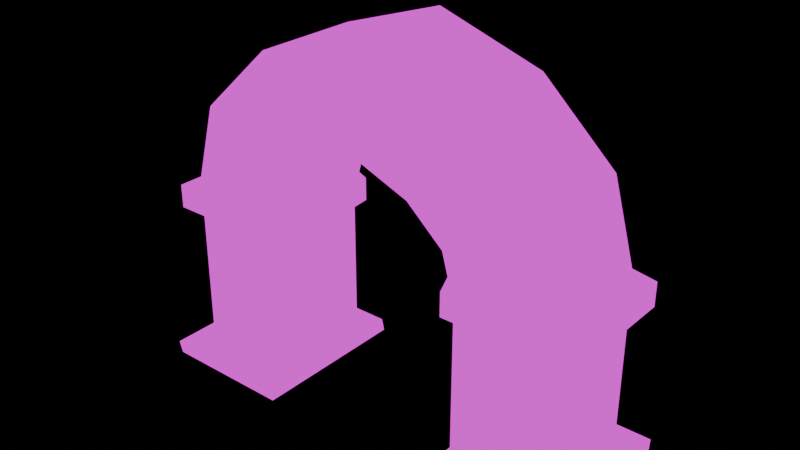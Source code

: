 # Source: 78886.blend  (saved by Blender 4.4.32; exported with 4.5.12 LTS)
import bpy
from mathutils import Matrix  # noqa: F401  (used for matrix-valued properties, if any)

bpy.ops.wm.read_factory_settings(use_empty=True)
scene = bpy.context.scene
scene.name = 'Scene'

# ---- images (referenced by path relative to the original .blend; pixels are not part of the script)
import os
ASSET_DIR = os.environ.get("B2B_ASSET_DIR", "")  # directory of the original .blend (textures are referenced by path, not embedded)
HERE = os.path.dirname(os.path.abspath(__file__))  # packed textures are extracted next to this script under _unpacked/

def load_image(name, relpath, width, height, colorspace="sRGB"):
    """Load a texture the original file referenced (path relative to the .blend, or extracted next to this script)."""
    p = next((c for c in (os.path.join(HERE, relpath), os.path.join(ASSET_DIR, relpath)) if relpath and os.path.exists(c)), "")
    if p:
        img = bpy.data.images.load(p, check_existing=True)
        img.name = name
    else:  # same state as the original file: an image datablock whose file is absent (Cycles renders it pink)
        img = bpy.data.images.new(name, width, height)
        img.source = "FILE"
        img.filepath = "//" + (relpath or name)
    img.colorspace_settings.name = colorspace
    return img
img_dungeon_arch_mat_basecolor___copy_png = load_image('dungeon_arch_mat_baseColor - Copy.png', 'textures/dungeon_arch_mat_baseColor - Copy.png', 1024, 1024, 'sRGB')

# ---- materials (node trees are filled in below, after node groups)
mat_material = bpy.data.materials.new('Material')

# ---- material node trees
mat_material.use_nodes = True; mat_material.node_tree.nodes.clear()
_N = mat_material.node_tree.nodes; _L = mat_material.node_tree.links
n0 = _N.new('ShaderNodeOutputMaterial'); n0.name = 'Material Output'; n0.location = (300, 300)
n1 = _N.new('ShaderNodeEmission'); n1.name = 'Emission'; n1.location = (10, 300)
n2 = _N.new('ShaderNodeTexImage'); n2.name = 'Image Texture'; n2.location = (-280, 280)
n2.image = img_dungeon_arch_mat_basecolor___copy_png
n2.interpolation = 'Closest'
_L.new(n1.outputs[0], n0.inputs[0])
_L.new(n2.outputs[0], n1.inputs[0])
n0.is_active_output = True

# ---- meshes
me_cube_001 = bpy.data.meshes.new('Cube.001')
me_cube_001.from_pydata([(-1.0, -1.0, -1.0), (-1.0, -1.0, 1.0), (-1.0, 1.0, -1.0), (-1.0, 1.0, 1.0), (1.0, -1.0, -1.0), (1.0, -1.0, 1.0), (1.0, 1.0, -1.0), (1.0, 1.0, 1.0), (-1.326, -1.215, 1.077), (-1.326, 1.215, 1.077), (1.104, 1.215, 1.077), (1.104, -1.215, 1.077), (-1.326, -1.215, 1.427), (-1.326, 1.215, 1.427), (1.104, 1.215, 1.427), (1.104, -1.215, 1.427), (-1.38, 1.587, -1.056), (-1.38, -1.587, -1.056), (1.151, 1.587, -1.056), (1.151, -1.587, -1.056), (-1.355, 1.623, -1.252), (-1.355, -1.552, -1.252), (1.176, 1.623, -1.252), (1.176, -1.552, -1.252), (-0.9612, -1.032, 1.567), (-0.9612, 1.032, 1.567), (1.103, 1.032, 1.567), (1.103, -1.032, 1.567), (-0.5278, -1.032, 2.712), (-0.5278, 1.032, 2.712), (1.22, 1.032, 1.881), (1.22, -1.032, 1.881), (0.8938, -1.032, 3.709), (0.8938, 1.032, 3.709), (1.93, 1.032, 2.359), (1.93, -1.032, 2.359), (2.936, -1.032, 4.216), (2.936, 1.032, 4.216), (2.936, 1.032, 2.655), (2.936, -1.032, 2.655), (6.873, -1.0, -1.0), (6.873, -1.0, 1.0), (6.873, 1.0, -1.0), (6.873, 1.0, 1.0), (4.873, -1.0, -1.0), (4.873, -1.0, 1.0), (4.873, 1.0, -1.0), (4.873, 1.0, 1.0), (7.199, -1.215, 1.077), (7.199, 1.215, 1.077), (4.768, 1.215, 1.077), (4.768, -1.215, 1.077), (7.199, -1.215, 1.427), (7.199, 1.215, 1.427), (4.768, 1.215, 1.427), (4.768, -1.215, 1.427), (7.253, 1.587, -1.056), (7.253, -1.587, -1.056), (4.722, 1.587, -1.056), (4.722, -1.587, -1.056), (7.227, 1.623, -1.252), (7.227, -1.552, -1.252), (4.696, 1.623, -1.252), (4.696, -1.552, -1.252), (6.834, -1.032, 1.567), (6.834, 1.032, 1.567), (4.77, 1.032, 1.567), (4.77, -1.032, 1.567), (6.4, -1.032, 2.712), (6.4, 1.032, 2.712), (4.653, 1.032, 1.881), (4.653, -1.032, 1.881), (4.979, -1.032, 3.709), (4.979, 1.032, 3.709), (3.943, 1.032, 2.359), (3.943, -1.032, 2.359)], [], [(0, 1, 3, 2), (2, 3, 7, 6), (6, 7, 5, 4), (4, 5, 1, 0), (6, 4, 19, 18), (7, 3, 9, 10), (11, 10, 14, 15), (5, 7, 10, 11), (3, 1, 8, 9), (1, 5, 11, 8), (13, 12, 24, 25), (9, 8, 12, 13), (8, 11, 15, 12), (10, 9, 13, 14), (19, 17, 21, 23), (4, 0, 17, 19), (2, 6, 18, 16), (0, 2, 16, 17), (20, 22, 23, 21), (16, 18, 22, 20), (18, 19, 23, 22), (17, 16, 20, 21), (24, 27, 31, 28), (12, 15, 27, 24), (14, 13, 25, 26), (15, 14, 26, 27), (30, 29, 33, 34), (26, 25, 29, 30), (27, 26, 30, 31), (25, 24, 28, 29), (35, 34, 38, 39), (31, 30, 34, 35), (29, 28, 32, 33), (28, 31, 35, 32), (38, 37, 36, 39), (33, 32, 36, 37), (32, 35, 39, 36), (34, 33, 37, 38), (40, 42, 43, 41), (42, 46, 47, 43), (46, 44, 45, 47), (44, 40, 41, 45), (46, 58, 59, 44), (47, 50, 49, 43), (51, 55, 54, 50), (45, 51, 50, 47), (43, 49, 48, 41), (41, 48, 51, 45), (53, 65, 64, 52), (49, 53, 52, 48), (48, 52, 55, 51), (50, 54, 53, 49), (59, 63, 61, 57), (44, 59, 57, 40), (42, 56, 58, 46), (40, 57, 56, 42), (60, 61, 63, 62), (56, 60, 62, 58), (58, 62, 63, 59), (57, 61, 60, 56), (64, 68, 71, 67), (52, 64, 67, 55), (54, 66, 65, 53), (55, 67, 66, 54), (70, 74, 73, 69), (66, 70, 69, 65), (67, 71, 70, 66), (65, 69, 68, 64), (75, 39, 38, 74), (71, 75, 74, 70), (69, 73, 72, 68), (68, 72, 75, 71), (73, 37, 36, 72), (72, 36, 39, 75), (74, 38, 37, 73)])
_uv = me_cube_001.uv_layers.new(name='UVMap')
_uv.uv.foreach_set('vector', [0.2067, 0.4306, 0.2127, 0.3334, 0.3181, 0.333, 0.3266, 0.4302, 0.6226, 0.4237, 0.6222, 0.3354, 0.5021, 0.3356, 0.5022, 0.4239, 0.1399, 0.02675, 0.1399, 0.1151, 0.03169, 0.1151, 0.03169, 0.02675, 0.502, 0.4247, 0.5021, 0.336, 0.6228, 0.3361, 0.6224, 0.4241, 0.1399, 0.02675, 0.03169, 0.02675, 0.03192, 0.01804, 0.1404, 0.01804, 0.5021, 0.3356, 0.6222, 0.3354, 0.6218, 0.3141, 0.5023, 0.3145, 0.03321, 0.1224, 0.1384, 0.1224, 0.1384, 0.1348, 0.03321, 0.1348, 0.03169, 0.1151, 0.1399, 0.1151, 0.1384, 0.1224, 0.03321, 0.1224, 0.3181, 0.333, 0.2127, 0.3334, 0.2121, 0.3224, 0.3174, 0.3221, 0.6228, 0.3361, 0.5021, 0.336, 0.5022, 0.314, 0.6222, 0.3144, 0.3173, 0.3069, 0.212, 0.3072, 0.216, 0.299, 0.3179, 0.2987, 0.3174, 0.3221, 0.2121, 0.3224, 0.212, 0.3072, 0.3173, 0.3069, 0.6222, 0.3144, 0.5022, 0.314, 0.502, 0.2975, 0.6221, 0.297, 0.5023, 0.3145, 0.6218, 0.3141, 0.6212, 0.2959, 0.5017, 0.2968, 0.4976, 0.5002, 0.6202, 0.499, 0.6211, 0.5089, 0.4989, 0.5101, 0.502, 0.4247, 0.6224, 0.4241, 0.6202, 0.499, 0.4976, 0.5002, 0.6226, 0.4237, 0.5022, 0.4239, 0.4976, 0.4999, 0.6193, 0.4994, 0.2067, 0.4306, 0.3266, 0.4302, 0.3678, 0.5058, 0.1775, 0.5065, 0.2114, 0.5229, 0.3631, 0.5229, 0.3631, 0.7132, 0.2114, 0.7132, 0.6193, 0.4994, 0.4976, 0.4999, 0.4987, 0.5096, 0.621, 0.5091, 0.1404, 0.01804, 0.03192, 0.01804, 0.03313, 0.01252, 0.1416, 0.01252, 0.1775, 0.5065, 0.3678, 0.5058, 0.3699, 0.5176, 0.1796, 0.5183, 0.6173, 0.2846, 0.5081, 0.2851, 0.5038, 0.2482, 0.618, 0.2549, 0.6221, 0.297, 0.502, 0.2975, 0.5081, 0.2851, 0.6173, 0.2846, 0.5017, 0.2968, 0.6212, 0.2959, 0.6182, 0.2839, 0.5077, 0.2844, 0.03321, 0.1348, 0.1384, 0.1348, 0.1426, 0.1456, 0.03091, 0.1456, 0.5025, 0.2462, 0.6181, 0.255, 0.6195, 0.1623, 0.5069, 0.1501, 0.5077, 0.2844, 0.6182, 0.2839, 0.6181, 0.255, 0.5025, 0.2462, 0.03091, 0.1456, 0.1426, 0.1456, 0.133, 0.2573, 0.04055, 0.2573, 0.3179, 0.2987, 0.216, 0.299, 0.2179, 0.268, 0.3215, 0.2676, 0.04542, 0.3943, 0.1281, 0.3943, 0.1355, 0.502, 0.04373, 0.502, 0.04055, 0.2573, 0.133, 0.2573, 0.1281, 0.3943, 0.04542, 0.3943, 0.3215, 0.2676, 0.2179, 0.268, 0.2097, 0.1654, 0.3216, 0.165, 0.618, 0.2549, 0.5038, 0.2482, 0.5053, 0.1531, 0.6205, 0.1634, 0.564, 0.8747, 0.4704, 0.8747, 0.4704, 0.751, 0.564, 0.751, 0.3216, 0.165, 0.2097, 0.1654, 0.2067, 0.008346, 0.322, 0.007941, 0.6205, 0.1634, 0.5053, 0.1531, 0.5015, 0.01059, 0.6127, 0.008685, 0.5069, 0.1501, 0.6195, 0.1623, 0.6134, 0.006481, 0.5018, 0.01009, 0.3231, 0.4298, 0.2105, 0.4307, 0.208, 0.3362, 0.324, 0.3353, 0.5033, 0.4252, 0.6179, 0.4265, 0.6179, 0.3381, 0.5029, 0.3366, 0.03189, 0.02538, 0.1427, 0.02978, 0.1432, 0.1155, 0.03136, 0.1155, 0.622, 0.4234, 0.5021, 0.4245, 0.502, 0.3359, 0.6218, 0.3348, 0.03189, 0.02538, 0.03187, 0.01882, 0.1436, 0.02021, 0.1427, 0.02978, 0.6179, 0.3381, 0.6177, 0.3169, 0.5035, 0.3148, 0.5029, 0.3366, 0.1448, 0.1223, 0.1448, 0.1398, 0.03071, 0.1391, 0.03071, 0.1215, 0.1432, 0.1155, 0.1448, 0.1223, 0.03071, 0.1215, 0.03136, 0.1155, 0.208, 0.3362, 0.2073, 0.3234, 0.3231, 0.3224, 0.324, 0.3353, 0.502, 0.3359, 0.5024, 0.3142, 0.6215, 0.3131, 0.6218, 0.3348, 0.2071, 0.3067, 0.2112, 0.2964, 0.3234, 0.2955, 0.323, 0.3057, 0.2073, 0.3234, 0.2071, 0.3067, 0.323, 0.3057, 0.3231, 0.3224, 0.5024, 0.3142, 0.5022, 0.297, 0.6214, 0.2959, 0.6215, 0.3131, 0.6177, 0.3169, 0.618, 0.2993, 0.5035, 0.2974, 0.5035, 0.3148, 0.6196, 0.4991, 0.6209, 0.5087, 0.4989, 0.5098, 0.4975, 0.5002, 0.622, 0.4234, 0.6196, 0.4991, 0.4975, 0.5002, 0.5021, 0.4245, 0.5033, 0.4252, 0.5057, 0.5022, 0.6222, 0.5023, 0.6179, 0.4265, 0.3231, 0.4298, 0.3602, 0.5069, 0.1815, 0.5084, 0.2105, 0.4307, 0.3631, 0.7132, 0.3631, 0.9034, 0.2114, 0.9034, 0.2114, 0.7132, 0.5057, 0.5022, 0.5044, 0.5115, 0.621, 0.512, 0.6222, 0.5023, 0.03187, 0.01882, 0.03104, 0.01099, 0.1426, 0.0101, 0.1436, 0.02021, 0.3602, 0.5069, 0.3583, 0.5181, 0.1796, 0.5196, 0.1815, 0.5084, 0.508, 0.2846, 0.5027, 0.2456, 0.6184, 0.2535, 0.6176, 0.2836, 0.5022, 0.297, 0.508, 0.2846, 0.6176, 0.2836, 0.6214, 0.2959, 0.618, 0.2993, 0.6122, 0.2869, 0.5081, 0.2851, 0.5035, 0.2974, 0.1448, 0.1398, 0.145, 0.1465, 0.02958, 0.1465, 0.03071, 0.1391, 0.6163, 0.256, 0.6174, 0.1611, 0.5075, 0.1514, 0.5075, 0.248, 0.6122, 0.2869, 0.6163, 0.256, 0.5075, 0.248, 0.5081, 0.2851, 0.145, 0.1465, 0.1314, 0.259, 0.04089, 0.255, 0.02958, 0.1465, 0.2112, 0.2964, 0.212, 0.2686, 0.3264, 0.2589, 0.3234, 0.2955, 0.1279, 0.3951, 0.1346, 0.5026, 0.03966, 0.5026, 0.04337, 0.3951, 0.1314, 0.259, 0.1279, 0.3951, 0.04337, 0.3951, 0.04089, 0.255, 0.2108, 0.2613, 0.2065, 0.1664, 0.3227, 0.1655, 0.3256, 0.2603, 0.5027, 0.2456, 0.5065, 0.1511, 0.6218, 0.1589, 0.6184, 0.2535, 0.2065, 0.1664, 0.2065, 0.008777, 0.3227, 0.007816, 0.3227, 0.1655, 0.5065, 0.1511, 0.5022, 0.00772, 0.6138, 0.005135, 0.6218, 0.1589, 0.6174, 0.1611, 0.616, 0.007106, 0.5015, 0.005054, 0.5075, 0.1514])
me_cube_001.materials.append(mat_material)
me_cube_001.update()

# ---- objects
ob_cube_001 = bpy.data.objects.new('Cube.001', me_cube_001)

# ---- transforms, parenting, visibility, modifiers, constraints
ob_cube_001.location = (-218.1, 0.0, 121.7)
ob_cube_001.scale = (74.27, 74.27, 98.2)

# ---- collection membership
scene.collection.objects.link(ob_cube_001)

# ---- scene / render settings (as saved in the file)
scene.frame_start = 1; scene.frame_end = 250; scene.frame_set(1)
scene.render.engine = 'BLENDER_EEVEE_NEXT'
scene.cycles.sampling_pattern = 'TABULATED_SOBOL'
bpy.context.view_layer.update()

# ---- added for rendering (the .blend has no active camera): camera
cam_auto = bpy.data.cameras.new('AutoCamera')
cam_auto.lens = 50.0
cam_auto.sensor_width = 36.0
cam_auto.clip_end = 14120.9
ob_auto_camera = bpy.data.objects.new('AutoCamera', cam_auto)
scene.collection.objects.link(ob_auto_camera)
ob_auto_camera.location = (804.613, -964.224, 910.915)
ob_auto_camera.rotation_euler = (1.09748, -7.21219e-08, 0.694738)
scene.camera = ob_auto_camera
bpy.context.view_layer.update()

